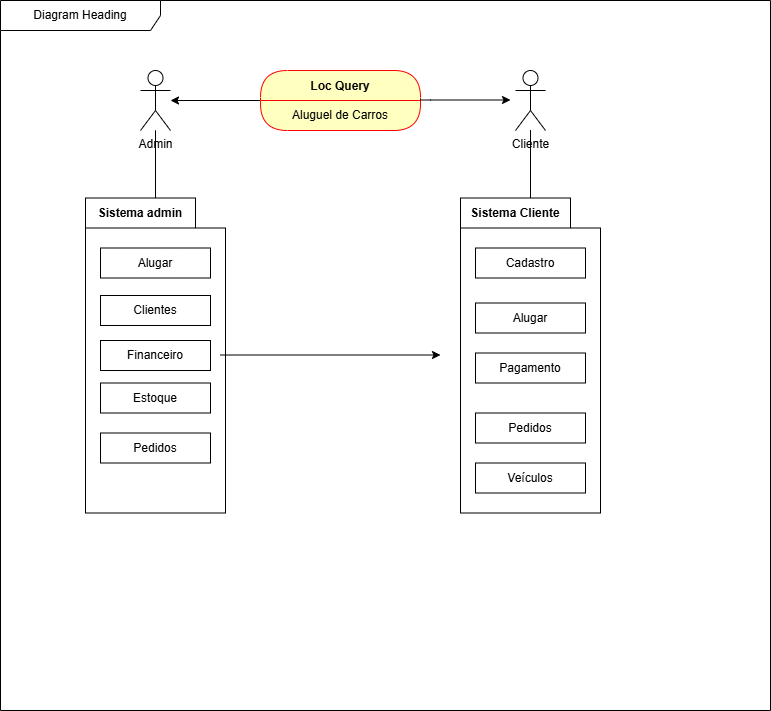

The diagram above was exported from draw.io. Its source (the exported page's mxGraphModel, read from the mxfile embedded in the PNG):
<mxGraphModel dx="1414" dy="777" grid="1" gridSize="10" guides="1" tooltips="1" connect="1" arrows="1" fold="1" page="1" pageScale="1" pageWidth="827" pageHeight="1169" math="0" shadow="0">
  <root>
    <mxCell id="0" />
    <mxCell id="1" parent="0" />
    <mxCell id="RZCAPjRSUHxiKDjptQUX-60" edge="1" parent="1" source="RZCAPjRSUHxiKDjptQUX-2" style="edgeStyle=orthogonalEdgeStyle;rounded=0;orthogonalLoop=1;jettySize=auto;html=1;" target="RZCAPjRSUHxiKDjptQUX-31" value="">
      <mxGeometry relative="1" as="geometry" />
    </mxCell>
    <mxCell id="RZCAPjRSUHxiKDjptQUX-2" parent="1" style="swimlane;fontStyle=1;align=center;verticalAlign=middle;childLayout=stackLayout;horizontal=1;startSize=30;horizontalStack=0;resizeParent=0;resizeLast=1;container=0;fontColor=#000000;collapsible=0;rounded=1;arcSize=30;strokeColor=#ff0000;fillColor=#ffffc0;swimlaneFillColor=#ffffc0;dropTarget=0;" value="Loc Query" vertex="1">
      <mxGeometry height="60" width="160" x="290" y="360" as="geometry" />
    </mxCell>
    <mxCell id="RZCAPjRSUHxiKDjptQUX-3" parent="RZCAPjRSUHxiKDjptQUX-2" style="text;html=1;strokeColor=none;fillColor=none;align=center;verticalAlign=middle;spacingLeft=4;spacingRight=4;whiteSpace=wrap;overflow=hidden;rotatable=0;fontColor=#000000;" value="Aluguel de Carros" vertex="1">
      <mxGeometry height="30" width="160" y="30" as="geometry" />
    </mxCell>
    <mxCell id="RZCAPjRSUHxiKDjptQUX-19" parent="RZCAPjRSUHxiKDjptQUX-2" style="text;html=1;strokeColor=none;fillColor=none;align=center;verticalAlign=middle;spacingLeft=4;spacingRight=4;whiteSpace=wrap;overflow=hidden;rotatable=0;fontColor=#000000;" value="Aluguel de Carros" vertex="1">
      <mxGeometry width="160" y="60" as="geometry" />
    </mxCell>
    <mxCell id="RZCAPjRSUHxiKDjptQUX-6" parent="1" style="ellipse;whiteSpace=wrap;html=1;align=center;aspect=fixed;fillColor=none;strokeColor=none;resizable=0;perimeter=centerPerimeter;rotatable=0;allowArrows=0;points=[];outlineConnect=1;" value="" vertex="1">
      <mxGeometry height="10" width="10" x="400" y="680" as="geometry" />
    </mxCell>
    <mxCell id="RZCAPjRSUHxiKDjptQUX-20" parent="1" style="shape=umlFrame;whiteSpace=wrap;html=1;pointerEvents=0;recursiveResize=0;container=1;collapsible=0;width=160;" value="Diagram Heading" vertex="1">
      <mxGeometry height="710" width="770" x="30" y="290" as="geometry" />
    </mxCell>
    <mxCell id="RZCAPjRSUHxiKDjptQUX-62" edge="1" parent="RZCAPjRSUHxiKDjptQUX-20" source="RZCAPjRSUHxiKDjptQUX-30" style="edgeStyle=orthogonalEdgeStyle;rounded=0;orthogonalLoop=1;jettySize=auto;html=1;" target="RZCAPjRSUHxiKDjptQUX-37" value="">
      <mxGeometry relative="1" as="geometry" />
    </mxCell>
    <mxCell id="RZCAPjRSUHxiKDjptQUX-64" edge="1" parent="RZCAPjRSUHxiKDjptQUX-20" source="RZCAPjRSUHxiKDjptQUX-30" style="edgeStyle=orthogonalEdgeStyle;rounded=0;orthogonalLoop=1;jettySize=auto;html=1;" target="RZCAPjRSUHxiKDjptQUX-37" value="">
      <mxGeometry relative="1" as="geometry" />
    </mxCell>
    <mxCell id="RZCAPjRSUHxiKDjptQUX-65" edge="1" parent="RZCAPjRSUHxiKDjptQUX-20" source="RZCAPjRSUHxiKDjptQUX-30" style="edgeStyle=orthogonalEdgeStyle;rounded=0;orthogonalLoop=1;jettySize=auto;html=1;" target="RZCAPjRSUHxiKDjptQUX-37" value="">
      <mxGeometry relative="1" as="geometry" />
    </mxCell>
    <mxCell id="RZCAPjRSUHxiKDjptQUX-66" edge="1" parent="RZCAPjRSUHxiKDjptQUX-20" source="RZCAPjRSUHxiKDjptQUX-30" style="edgeStyle=orthogonalEdgeStyle;rounded=0;orthogonalLoop=1;jettySize=auto;html=1;" target="RZCAPjRSUHxiKDjptQUX-37" value="">
      <mxGeometry relative="1" as="geometry" />
    </mxCell>
    <object label="Cliente" id="RZCAPjRSUHxiKDjptQUX-30">
      <mxCell parent="RZCAPjRSUHxiKDjptQUX-20" style="shape=umlActor;verticalLabelPosition=bottom;verticalAlign=top;html=1;" vertex="1">
        <mxGeometry height="60" width="30" x="515" y="70" as="geometry" />
      </mxCell>
    </object>
    <mxCell id="RZCAPjRSUHxiKDjptQUX-43" edge="1" parent="RZCAPjRSUHxiKDjptQUX-20" source="RZCAPjRSUHxiKDjptQUX-31" style="edgeStyle=orthogonalEdgeStyle;rounded=0;orthogonalLoop=1;jettySize=auto;html=1;" target="RZCAPjRSUHxiKDjptQUX-35" value="">
      <mxGeometry relative="1" as="geometry" />
    </mxCell>
    <mxCell id="RZCAPjRSUHxiKDjptQUX-67" edge="1" parent="RZCAPjRSUHxiKDjptQUX-20" source="RZCAPjRSUHxiKDjptQUX-31" style="edgeStyle=orthogonalEdgeStyle;rounded=0;orthogonalLoop=1;jettySize=auto;html=1;" target="RZCAPjRSUHxiKDjptQUX-35" value="">
      <mxGeometry relative="1" as="geometry" />
    </mxCell>
    <mxCell id="RZCAPjRSUHxiKDjptQUX-31" parent="RZCAPjRSUHxiKDjptQUX-20" style="shape=umlActor;verticalLabelPosition=bottom;verticalAlign=top;html=1;" value="Admin" vertex="1">
      <mxGeometry height="60" width="30" x="140" y="70" as="geometry" />
    </mxCell>
    <mxCell id="RZCAPjRSUHxiKDjptQUX-34" parent="RZCAPjRSUHxiKDjptQUX-20" style="shape=folder;fontStyle=1;tabWidth=110;tabHeight=30;tabPosition=left;html=1;boundedLbl=1;labelInHeader=1;container=1;collapsible=0;recursiveResize=0;whiteSpace=wrap;" value="Sistema admin" vertex="1">
      <mxGeometry height="315" width="140" x="85" y="197.5" as="geometry" />
    </mxCell>
    <mxCell id="RZCAPjRSUHxiKDjptQUX-35" parent="RZCAPjRSUHxiKDjptQUX-34" style="html=1;whiteSpace=wrap;" value="Alugar" vertex="1">
      <mxGeometry height="30" relative="1" width="110" as="geometry">
        <mxPoint x="15" y="50" as="offset" />
      </mxGeometry>
    </mxCell>
    <mxCell id="RZCAPjRSUHxiKDjptQUX-48" parent="RZCAPjRSUHxiKDjptQUX-34" style="html=1;whiteSpace=wrap;" value="Clientes" vertex="1">
      <mxGeometry height="30" width="110" x="15" y="97.5" as="geometry" />
    </mxCell>
    <mxCell id="RZCAPjRSUHxiKDjptQUX-49" parent="RZCAPjRSUHxiKDjptQUX-34" style="html=1;whiteSpace=wrap;" value="Financeiro" vertex="1">
      <mxGeometry height="30" width="110" x="15" y="142.5" as="geometry" />
    </mxCell>
    <mxCell id="RZCAPjRSUHxiKDjptQUX-50" parent="RZCAPjRSUHxiKDjptQUX-34" style="html=1;whiteSpace=wrap;" value="Estoque" vertex="1">
      <mxGeometry height="30" width="110" x="15" y="185" as="geometry" />
    </mxCell>
    <mxCell id="RZCAPjRSUHxiKDjptQUX-51" parent="RZCAPjRSUHxiKDjptQUX-34" style="html=1;whiteSpace=wrap;" value="Pedidos" vertex="1">
      <mxGeometry height="30" width="110" x="15" y="235" as="geometry" />
    </mxCell>
    <mxCell id="RZCAPjRSUHxiKDjptQUX-36" parent="RZCAPjRSUHxiKDjptQUX-20" style="shape=folder;fontStyle=1;tabWidth=110;tabHeight=30;tabPosition=left;html=1;boundedLbl=1;labelInHeader=1;container=1;collapsible=0;recursiveResize=0;whiteSpace=wrap;" value="Sistema Cliente" vertex="1">
      <mxGeometry height="315" width="140" x="460" y="197.5" as="geometry" />
    </mxCell>
    <mxCell id="RZCAPjRSUHxiKDjptQUX-37" parent="RZCAPjRSUHxiKDjptQUX-36" style="html=1;whiteSpace=wrap;" value="Cadastro" vertex="1">
      <mxGeometry height="30" relative="1" width="110" as="geometry">
        <mxPoint x="15" y="50" as="offset" />
      </mxGeometry>
    </mxCell>
    <mxCell id="RZCAPjRSUHxiKDjptQUX-55" parent="RZCAPjRSUHxiKDjptQUX-36" style="html=1;whiteSpace=wrap;" value="Alugar" vertex="1">
      <mxGeometry height="30" width="110" x="15" y="105" as="geometry" />
    </mxCell>
    <mxCell id="RZCAPjRSUHxiKDjptQUX-56" parent="RZCAPjRSUHxiKDjptQUX-36" style="html=1;whiteSpace=wrap;" value="Pagamento" vertex="1">
      <mxGeometry height="30" width="110" x="15" y="155" as="geometry" />
    </mxCell>
    <mxCell id="RZCAPjRSUHxiKDjptQUX-57" parent="RZCAPjRSUHxiKDjptQUX-36" style="html=1;whiteSpace=wrap;" value="Pedidos" vertex="1">
      <mxGeometry height="30" width="110" x="15" y="215" as="geometry" />
    </mxCell>
    <mxCell id="RZCAPjRSUHxiKDjptQUX-58" parent="RZCAPjRSUHxiKDjptQUX-36" style="html=1;whiteSpace=wrap;" value="Veículos" vertex="1">
      <mxGeometry height="30" width="110" x="15" y="265" as="geometry" />
    </mxCell>
    <mxCell id="RZCAPjRSUHxiKDjptQUX-53" edge="1" parent="RZCAPjRSUHxiKDjptQUX-20" style="edgeStyle=orthogonalEdgeStyle;rounded=0;orthogonalLoop=1;jettySize=auto;html=1;" value="">
      <mxGeometry relative="1" as="geometry">
        <mxPoint x="220" y="354.5" as="sourcePoint" />
        <mxPoint x="440" y="354.5" as="targetPoint" />
      </mxGeometry>
    </mxCell>
    <mxCell id="RZCAPjRSUHxiKDjptQUX-61" edge="1" parent="RZCAPjRSUHxiKDjptQUX-20" style="edgeStyle=orthogonalEdgeStyle;rounded=0;orthogonalLoop=1;jettySize=auto;html=1;" value="">
      <mxGeometry relative="1" as="geometry">
        <Array as="points">
          <mxPoint x="430" y="99.5" />
          <mxPoint x="430" y="99.5" />
        </Array>
        <mxPoint x="420" y="99.5" as="sourcePoint" />
        <mxPoint x="510" y="99.5" as="targetPoint" />
      </mxGeometry>
    </mxCell>
  </root>
</mxGraphModel>